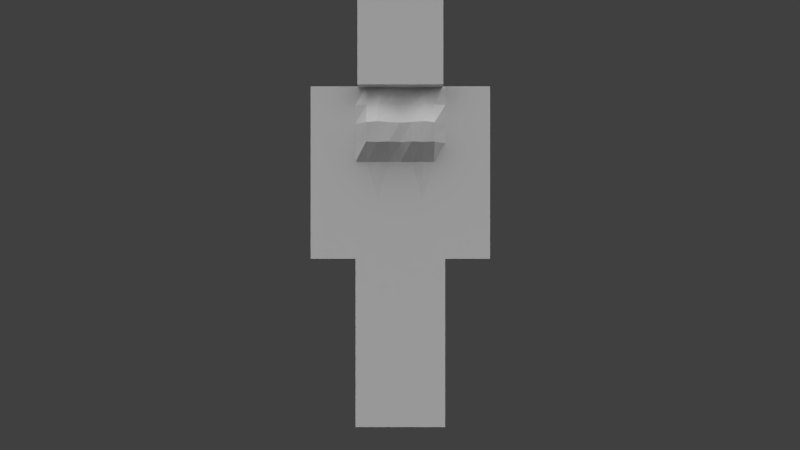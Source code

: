 # Source: elff.blend  (saved by Blender 2.66.1; exported with 4.5.12 LTS)
import bpy
from mathutils import Matrix  # noqa: F401  (used for matrix-valued properties, if any)

bpy.ops.wm.read_factory_settings(use_empty=True)
scene = bpy.context.scene
scene.name = 'Scene'

# ---- collections
col_collection_1 = bpy.data.collections.new('Collection 1'); scene.collection.children.link(col_collection_1)
col_collection_2 = bpy.data.collections.new('Collection 2'); scene.collection.children.link(col_collection_2)

# ---- materials (node trees are filled in below, after node groups)
mat_character = bpy.data.materials.new('Character')
mat_character.alpha_threshold = 0.0
mat_character.use_transparent_shadow = False
mat_character.roughness = 0.5
mat_character.specular_intensity = 0.0
mat_character.line_color = (0.0, 0.0, 0.0, 1.0)

# ---- material node trees

# ---- world
world_world = bpy.data.worlds.new('World'); scene.world = world_world
world_world.color = (0.05088, 0.05088, 0.05088)
world_world.use_sun_shadow = False
world_world.sun_shadow_jitter_overblur = 0.0
world_world.cycles.sampling_method = 'MANUAL'
world_world.cycles.sample_map_resolution = 256

# ---- cameras
cam_camera = bpy.data.cameras.new('Camera')
cam_camera.clip_end = 100.0
cam_camera.lens = 35.0
cam_camera.sensor_width = 32.0
cam_camera.sensor_height = 18.0
cam_camera.ortho_scale = 7.314
cam_camera.dof.focus_distance = 0.0
cam_camera.dof.aperture_fstop = 128.0

# ---- lights
light_sun_005 = bpy.data.lights.new('Sun.005', 'SUN')
light_sun_005.transmission_factor = 0.0
light_sun_005.angle = 1.571
light_sun_005.energy = 1.0
light_sun_005.shadow_buffer_clip_start = 0.5
light_sun_005.shadow_soft_size = 1.0
light_sun_005.shadow_cascade_max_distance = 1000.0
light_sun_005.cycles.use_multiple_importance_sampling = False
light_sun_004 = bpy.data.lights.new('Sun.004', 'SUN')
light_sun_004.transmission_factor = 0.0
light_sun_004.angle = 1.571
light_sun_004.energy = 1.0
light_sun_004.shadow_buffer_clip_start = 0.5
light_sun_004.shadow_soft_size = 1.0
light_sun_004.shadow_cascade_max_distance = 1000.0
light_sun_004.cycles.use_multiple_importance_sampling = False
light_sun_003 = bpy.data.lights.new('Sun.003', 'SUN')
light_sun_003.transmission_factor = 0.0
light_sun_003.angle = 1.571
light_sun_003.energy = 1.0
light_sun_003.shadow_buffer_clip_start = 0.5
light_sun_003.shadow_soft_size = 1.0
light_sun_003.shadow_cascade_max_distance = 1000.0
light_sun_003.cycles.use_multiple_importance_sampling = False
light_sun_001 = bpy.data.lights.new('Sun.001', 'SUN')
light_sun_001.transmission_factor = 0.0
light_sun_001.angle = 1.571
light_sun_001.energy = 1.0
light_sun_001.shadow_buffer_clip_start = 0.5
light_sun_001.shadow_soft_size = 1.0
light_sun_001.shadow_cascade_max_distance = 1000.0
light_sun_001.cycles.use_multiple_importance_sampling = False

# ---- meshes
me_cube = bpy.data.meshes.new('Cube')
me_cube.from_pydata([(-2.0, -1.0, 8.441), (-2.0, 1.0, 8.441), (-2.0, -1.0, 15.19), (-2.0, 1.0, 15.19), (-4.0, 1.0, 15.19), (-4.0, -1.0, 15.19), (-2.0, -1.0, 15.19), (-2.0, 1.0, 15.19), (-4.0, 1.0, 7.502), (-4.0, -1.0, 7.502), (-2.0, -1.0, 7.502), (-2.0, 1.0, 7.502), (-2.0, -1.0, 0.0), (-2.0, 1.0, 0.0), (-2.0, -1.0, 8.441), (-2.0, 1.0, 8.441), (-1.704, -1.704, 15.18), (-1.704, 1.704, 15.18), (-1.704, -1.704, 18.59), (-1.704, 1.704, 18.59), (2.0, 1.0, 8.441), (2.0, -1.0, 8.441), (2.0, 1.0, 15.19), (2.0, -1.0, 15.19), (2.0, 1.0, 7.502), (2.0, -1.0, 7.502), (4.0, -1.0, 7.502), (4.0, 1.0, 7.502), (2.0, 1.0, 15.19), (2.0, -1.0, 15.19), (4.0, -1.0, 15.19), (4.0, 1.0, 15.19), (8.742e-08, 1.0, 0.0), (-8.742e-08, -1.0, 0.0), (0.0, -1.0, 8.441), (0.0, 1.0, 8.441), (1.704, 1.704, 15.18), (1.704, -1.704, 15.18), (1.704, 1.704, 18.59), (1.704, -1.704, 18.59), (2.0, 1.0, 8.441), (2.0, -1.0, 8.441), (2.0, 1.0, 0.0), (2.0, -1.0, 0.0), (0.0, 1.0, 0.0), (0.0, -1.0, 0.0), (0.0, -1.0, 8.441), (0.0, 1.0, 8.441), (-1.874, -1.874, 15.14), (-1.874, 1.874, 15.14), (-1.874, -1.874, 18.89), (-1.874, 1.874, 18.89), (1.874, 1.874, 15.14), (1.874, -1.874, 15.14), (1.874, 1.874, 18.89), (1.874, -1.874, 18.89), (5.0, -6.0, 6.191), (-5.0, -6.0, 6.191), (-6.0, -5.0, 18.69), (2.0, 1.0, 8.441), (2.0, 1.0, 15.19), (-2.0, 1.0, 15.19), (-2.0, 1.0, 8.441), (2.0, 1.0, 11.82), (0.0, 1.0, 15.19), (0.0, 1.0, 8.441), (-2.0, 1.0, 11.82), (0.0, 1.0, 11.82), (2.0, 1.0, 13.5), (1.0, 1.0, 15.19), (-1.0, 1.0, 8.441), (-2.0, 1.0, 10.13), (2.0, 1.0, 10.13), (-1.0, 1.0, 15.19), (1.0, 1.0, 8.441), (-2.0, 1.0, 13.5), (0.0, 1.0, 10.13), (0.0, 1.618, 13.5), (-1.0, 1.087, 11.82), (1.0, 1.087, 11.82), (1.0, 1.0, 10.13), (-1.0, 1.0, 10.13), (-1.0, 1.944, 13.53), (1.0, 1.944, 13.53), (2.0, 1.0, 14.35), (1.5, 1.0, 15.19), (-1.5, 1.0, 15.19), (-2.0, 1.0, 14.35), (0.0, 1.114, 14.35), (-1.5, 1.0, 11.82), (0.5, 1.0, 11.82), (2.0, 1.0, 12.66), (0.5, 1.0, 15.19), (-0.5, 1.0, 15.19), (-2.0, 1.0, 12.66), (0.0, 1.523, 12.66), (-0.5, 1.0, 11.82), (1.5, 1.0, 11.82), (-1.0, 1.903, 12.63), (-1.0, 1.456, 14.35), (-1.5, 1.812, 13.5), (-0.5, 1.812, 13.5), (1.0, 1.903, 12.63), (1.0, 1.456, 14.35), (0.5, 1.812, 13.5), (1.5, 1.812, 13.5), (-0.5, 1.796, 12.66), (1.5, 1.743, 12.66), (-1.5, 1.743, 12.66), (-1.5, 1.27, 14.35), (-0.5, 1.27, 14.35), (0.5, 1.796, 12.66), (0.5, 1.27, 14.35), (1.5, 1.27, 14.35)], [], [(23, 2, 0, 21), (2, 3, 1, 0), (80, 72, 59, 74), (20, 21, 0, 1), (3, 2, 23, 22), (47, 44, 45, 46), (6, 5, 9, 10), (7, 6, 10, 11), (32, 33, 12, 13), (14, 15, 13, 12), (39, 18, 16, 37), (18, 19, 17, 16), (19, 38, 36, 17), (36, 37, 16, 17), (19, 18, 39, 38), (34, 14, 12, 33), (40, 42, 44, 47), (15, 35, 32, 13), (24, 27, 26, 25), (31, 28, 29, 30), (46, 45, 43, 41), (35, 34, 33, 32), (41, 43, 42, 40), (23, 21, 20, 22), (39, 37, 36, 38), (15, 14, 34, 35), (4, 7, 11, 8), (5, 4, 8, 9), (30, 26, 27, 31), (4, 5, 6, 7), (31, 27, 24, 28), (44, 42, 43, 45), (28, 24, 25, 29), (11, 10, 9, 8), (29, 25, 26, 30), (40, 47, 46, 41), (55, 50, 48, 53), (50, 51, 49, 48), (51, 54, 52, 49), (52, 53, 48, 49), (51, 50, 55, 54), (55, 53, 52, 54), (81, 76, 65, 70), (106, 95, 67, 96), (107, 91, 63, 97), (76, 80, 74, 65), (67, 90, 79, 80, 76), (79, 97, 63, 72, 80), (71, 81, 70, 62), (66, 89, 78, 81, 71), (78, 96, 67, 76, 81), (108, 98, 78, 89), (109, 99, 82, 100), (110, 88, 77, 101), (111, 102, 79, 90), (112, 103, 83, 104), (113, 84, 68, 105), (98, 106, 96, 78), (82, 101, 106, 98), (101, 77, 95, 106), (102, 107, 97, 79), (83, 105, 107, 102), (105, 68, 91, 107), (94, 108, 89, 66), (75, 100, 108, 94), (100, 82, 98, 108), (87, 109, 100, 75), (61, 86, 109, 87), (86, 73, 99, 109), (99, 110, 101, 82), (73, 93, 110, 99), (93, 64, 88, 110), (95, 111, 90, 67), (77, 104, 111, 95), (104, 83, 102, 111), (88, 112, 104, 77), (64, 92, 112, 88), (92, 69, 103, 112), (103, 113, 105, 83), (69, 85, 113, 103), (85, 60, 84, 113)])
_uv = me_cube.uv_layers.new(name='UVMap')
_uv.uv.foreach_set('vector', [0.625, 0.375, 0.5, 0.375, 0.5, 0.0, 0.625, 0.0, 0.5, 0.375, 0.4375, 0.375, 0.4375, 0.0, 0.5, 0.0, 0.3438, 0.09375, 0.3125, 0.09375, 0.3125, 0.0, 0.3438, 0.0, 0.5625, 0.375, 0.5625, 0.5, 0.4375, 0.5, 0.4375, 0.375, 0.4375, 0.375, 0.4375, 0.5, 0.3125, 0.5, 0.3125, 0.375, 0.1875, 0.375, 0.1875, 0.0, 0.125, 0.0, 0.125, 0.375, 0.8125, 0.375, 0.875, 0.375, 0.875, 0.0, 0.8125, 0.0, 0.75, 0.375, 0.8125, 0.375, 0.8125, 0.0, 0.75, 0.0, 0.1875, 0.375, 0.1875, 0.5, 0.125, 0.5, 0.125, 0.375, 0.0, 0.375, 0.0625, 0.375, 0.0625, 0.0, 0.0, 0.0, 0.5, 0.75, 0.375, 0.75, 0.375, 0.5, 0.5, 0.5, 0.375, 0.75, 0.25, 0.75, 0.25, 0.5, 0.375, 0.5, 0.25, 0.75, 0.125, 0.75, 0.125, 0.5, 0.25, 0.5, 0.375, 0.75, 0.375, 1.0, 0.25, 1.0, 0.25, 0.75, 0.25, 0.75, 0.25, 1.0, 0.125, 1.0, 0.125, 0.75, 0.25, 0.375, 0.1875, 0.375, 0.1875, 0.0, 0.25, 0.0, 0.125, 0.375, 0.125, 0.0, 0.0625, 0.0, 0.0625, 0.375, 0.125, 0.375, 0.0625, 0.375, 0.0625, 0.0, 0.125, 0.0, 0.75, 0.375, 0.8125, 0.375, 0.8125, 0.5, 0.75, 0.5, 0.6875, 0.375, 0.75, 0.375, 0.75, 0.5, 0.6875, 0.5, 0.25, 0.375, 0.25, 0.0, 0.1875, 0.0, 0.1875, 0.375, 0.1875, 0.375, 0.125, 0.375, 0.125, 0.0, 0.1875, 0.0, 0.0, 0.375, 0.0, 0.0, 0.0625, 0.0, 0.0625, 0.375, 0.25, 0.375, 0.25, 0.0, 0.3125, 0.0, 0.3125, 0.375, 0.0, 0.75, 0.0, 0.5, 0.125, 0.5, 0.125, 0.75, 0.125, 0.375, 0.125, 0.5, 0.0625, 0.5, 0.0625, 0.375, 0.6875, 0.375, 0.75, 0.375, 0.75, 0.0, 0.6875, 0.0, 0.6875, 0.375, 0.625, 0.375, 0.625, 0.0, 0.6875, 0.0, 0.6875, 0.375, 0.6875, 0.0, 0.625, 0.0, 0.625, 0.375, 0.6875, 0.375, 0.6875, 0.5, 0.75, 0.5, 0.75, 0.375, 0.6875, 0.375, 0.6875, 0.0, 0.75, 0.0, 0.75, 0.375, 0.1875, 0.375, 0.125, 0.375, 0.125, 0.5, 0.1875, 0.5, 0.75, 0.375, 0.75, 0.0, 0.8125, 0.0, 0.8125, 0.375, 0.75, 0.375, 0.75, 0.5, 0.8125, 0.5, 0.8125, 0.375, 0.8125, 0.375, 0.8125, 0.0, 0.875, 0.0, 0.875, 0.375, 0.125, 0.375, 0.0625, 0.375, 0.0625, 0.5, 0.125, 0.5, 1.0, 0.75, 0.875, 0.75, 0.875, 0.5, 1.0, 0.5, 0.875, 0.75, 0.75, 0.75, 0.75, 0.5, 0.875, 0.5, 0.75, 0.75, 0.625, 0.75, 0.625, 0.5, 0.75, 0.5, 0.875, 0.75, 0.875, 1.0, 0.75, 1.0, 0.75, 0.75, 0.75, 0.75, 0.75, 1.0, 0.625, 1.0, 0.625, 0.75, 0.5, 0.75, 0.5, 0.5, 0.625, 0.5, 0.625, 0.75, 0.4062, 0.09375, 0.375, 0.09375, 0.375, 0.0, 0.4062, 0.0, 0.3906, 0.2344, 0.375, 0.2344, 0.375, 0.1875, 0.3906, 0.1875, 0.3281, 0.2344, 0.3125, 0.2344, 0.3125, 0.1875, 0.3281, 0.1875, 0.375, 0.09375, 0.3438, 0.09375, 0.3438, 0.0, 0.375, 0.0, 0.375, 0.1875, 0.3594, 0.1875, 0.3438, 0.1875, 0.3438, 0.09375, 0.375, 0.09375, 0.3438, 0.1875, 0.3281, 0.1875, 0.3125, 0.1875, 0.3125, 0.09375, 0.3438, 0.09375, 0.4375, 0.09375, 0.4062, 0.09375, 0.4062, 0.0, 0.4375, 0.0, 0.4375, 0.1875, 0.4219, 0.1875, 0.4062, 0.1875, 0.4062, 0.09375, 0.4375, 0.09375, 0.4062, 0.1875, 0.3906, 0.1875, 0.375, 0.1875, 0.375, 0.09375, 0.4062, 0.09375, 0.4219, 0.2344, 0.4062, 0.2344, 0.4062, 0.1875, 0.4219, 0.1875, 0.4219, 0.3281, 0.4062, 0.3281, 0.4062, 0.2812, 0.4219, 0.2812, 0.3906, 0.3281, 0.375, 0.3281, 0.375, 0.2812, 0.3906, 0.2812, 0.3594, 0.2344, 0.3438, 0.2344, 0.3438, 0.1875, 0.3594, 0.1875, 0.3594, 0.3281, 0.3438, 0.3281, 0.3438, 0.2812, 0.3594, 0.2812, 0.3281, 0.3281, 0.3125, 0.3281, 0.3125, 0.2812, 0.3281, 0.2812, 0.4062, 0.2344, 0.3906, 0.2344, 0.3906, 0.1875, 0.4062, 0.1875, 0.4062, 0.2812, 0.3906, 0.2812, 0.3906, 0.2344, 0.4062, 0.2344, 0.3906, 0.2812, 0.375, 0.2812, 0.375, 0.2344, 0.3906, 0.2344, 0.3438, 0.2344, 0.3281, 0.2344, 0.3281, 0.1875, 0.3438, 0.1875, 0.3438, 0.2812, 0.3281, 0.2812, 0.3281, 0.2344, 0.3438, 0.2344, 0.3281, 0.2812, 0.3125, 0.2812, 0.3125, 0.2344, 0.3281, 0.2344, 0.4375, 0.2344, 0.4219, 0.2344, 0.4219, 0.1875, 0.4375, 0.1875, 0.4375, 0.2812, 0.4219, 0.2812, 0.4219, 0.2344, 0.4375, 0.2344, 0.4219, 0.2812, 0.4062, 0.2812, 0.4062, 0.2344, 0.4219, 0.2344, 0.4375, 0.3281, 0.4219, 0.3281, 0.4219, 0.2812, 0.4375, 0.2812, 0.4375, 0.375, 0.4219, 0.375, 0.4219, 0.3281, 0.4375, 0.3281, 0.4219, 0.375, 0.4062, 0.375, 0.4062, 0.3281, 0.4219, 0.3281, 0.4062, 0.3281, 0.3906, 0.3281, 0.3906, 0.2812, 0.4062, 0.2812, 0.4062, 0.375, 0.3906, 0.375, 0.3906, 0.3281, 0.4062, 0.3281, 0.3906, 0.375, 0.375, 0.375, 0.375, 0.3281, 0.3906, 0.3281, 0.375, 0.2344, 0.3594, 0.2344, 0.3594, 0.1875, 0.375, 0.1875, 0.375, 0.2812, 0.3594, 0.2812, 0.3594, 0.2344, 0.375, 0.2344, 0.3594, 0.2812, 0.3438, 0.2812, 0.3438, 0.2344, 0.3594, 0.2344, 0.375, 0.3281, 0.3594, 0.3281, 0.3594, 0.2812, 0.375, 0.2812, 0.375, 0.375, 0.3594, 0.375, 0.3594, 0.3281, 0.375, 0.3281, 0.3594, 0.375, 0.3438, 0.375, 0.3438, 0.3281, 0.3594, 0.3281, 0.3438, 0.3281, 0.3281, 0.3281, 0.3281, 0.2812, 0.3438, 0.2812, 0.3438, 0.375, 0.3281, 0.375, 0.3281, 0.3281, 0.3438, 0.3281, 0.3281, 0.375, 0.3125, 0.375, 0.3125, 0.3281, 0.3281, 0.3281])
me_cube.materials.append(mat_character)
me_cube.use_remesh_preserve_volume = False
me_cube.use_remesh_preserve_attributes = False
me_cube.use_mirror_vertex_groups = False
me_cube.use_paint_bone_selection = False
me_cube.use_paint_mask = True
me_cube.update()
arm_armature = bpy.data.armatures.new('Armature')  # bones are not reproduced

# ---- objects
ob_sun_003 = bpy.data.objects.new('Sun.003', light_sun_005)
ob_sun_002 = bpy.data.objects.new('Sun.002', light_sun_004)
ob_sun_000 = bpy.data.objects.new('Sun.000', light_sun_003)
ob_sun_001 = bpy.data.objects.new('Sun.001', light_sun_001)
ob_player = bpy.data.objects.new('Player', me_cube)
ob_camera = bpy.data.objects.new('Camera', cam_camera)
ob_armature = bpy.data.objects.new('Armature', arm_armature)

# ---- transforms, parenting, visibility, modifiers, constraints
ob_sun_003.location = (-10.0, 9.537e-07, 10.0)
ob_sun_003.rotation_euler = (-0.7854, -0.0, 1.571)
ob_sun_003.lineart.crease_threshold = 0.0
ob_sun_002.location = (10.0, -9.537e-07, 10.0)
ob_sun_002.rotation_euler = (-0.7854, -0.0, 4.712)
ob_sun_002.lineart.crease_threshold = 0.0
ob_sun_000.location = (0.0, -10.0, 10.0)
ob_sun_000.rotation_euler = (-0.7854, -0.0, 3.142)
ob_sun_000.lineart.crease_threshold = 0.0
ob_sun_001.location = (0.0, 10.0, 10.0)
ob_sun_001.rotation_euler = (-0.7854, -0.0, 0.0)
ob_sun_001.lineart.crease_threshold = 0.0
ob_player.parent = ob_armature
ob_player.matrix_parent_inverse = Matrix(((1.0, 0.0, 0.0, 0.0), (0.0, 1.0, 0.0, 0.0), (0.0, 0.0, 1.0, 10.0), (0.0, 0.0, 0.0, 1.0)))
ob_player.location = (0.0, 0.0, -10.0)
ob_player.lock_rotations_4d = False
ob_player.empty_display_type = 'ARROWS'
ob_player.lineart.crease_threshold = 0.0
_vg = ob_player.vertex_groups.new(name='Body')
for _i, _w in zip([0, 1, 2, 3, 4, 5, 6, 7, 8, 9, 10, 11, 12, 14, 15, 20, 21, 22, 23, 24, 25, 26, 27, 28, 29, 30, 33, 34, 35, 40, 41, 43, 45, 46, 47, 56, 57, 58, 59, 60, 61, 62, 63, 64, 65, 66, 67, 68, 69, 70, 71, 72, 73, 74, 75, 76, 77, 78, 79, 80, 81, 82, 83, 84, 85, 86, 87, 88, 89, 90, 91, 92, 93, 94, 95, 96, 97, 98, 99, 100, 101, 102, 103, 104, 105, 106, 107, 108, 109, 110, 111, 112, 113], [1.0, 1.0, 1.0, 1.0, 0.0, 0.0, 0.0, 0.0, 0.0, 0.0, 0.0, 0.0, 0.0, 0.0, 0.0, 1.0, 1.0, 1.0, 1.0, 0.0, 0.0, 0.0, 0.0, 0.0, 0.0, 0.0, 0.0, 0.0, 0.0, 0.0, 0.0, 0.0, 0.0, 0.0, 0.0, 1.0, 1.0, 1.0, 1.0, 1.0, 1.0, 1.0, 1.0, 1.0, 1.0, 1.0, 1.0, 1.0, 1.0, 1.0, 1.0, 1.0, 1.0, 1.0, 1.0, 1.0, 1.0, 1.0, 1.0, 1.0, 1.0, 1.0, 1.0, 1.0, 1.0, 1.0, 1.0, 1.0, 1.0, 1.0, 1.0, 1.0, 1.0, 1.0, 1.0, 1.0, 1.0, 1.0, 1.0, 1.0, 1.0, 1.0, 1.0, 1.0, 1.0, 1.0, 1.0, 1.0, 1.0, 1.0, 1.0, 1.0, 1.0]): _vg.add([_i], _w, 'REPLACE')
_vg = ob_player.vertex_groups.new(name='Head')
_vg.add([16, 17, 18, 19, 36, 37, 38, 39, 48, 49, 50, 51, 52, 53, 54, 55], 1.0, 'REPLACE')
_vg = ob_player.vertex_groups.new(name='Arm_Left')
_vg.add([4, 5, 6, 7, 8, 9, 10, 11], 1.0, 'REPLACE')
_vg = ob_player.vertex_groups.new(name='Arm_Right')
_vg.add([24, 25, 26, 27, 28, 29, 30, 31], 1.0, 'REPLACE')
_vg = ob_player.vertex_groups.new(name='Leg_Right')
_vg.add([40, 41, 42, 43, 44, 45, 46, 47], 1.0, 'REPLACE')
_vg = ob_player.vertex_groups.new(name='Leg_Left')
_vg.add([12, 13, 14, 15, 32, 33, 34, 35], 1.0, 'REPLACE')
_vg = ob_player.vertex_groups.new(name='Cape')
_m = ob_player.modifiers.new('Armature', 'ARMATURE')
_m.object = ob_armature
_m.use_bone_envelopes = True
ob_camera.location = (0.0, 40.0, -1.0)
ob_camera.rotation_euler = (1.571, 1.51e-07, 3.142)
ob_camera.lock_rotations_4d = False
ob_camera.empty_display_type = 'ARROWS'
ob_camera.color = (0.0, 0.0, 0.0, 0.0)
ob_camera.display_type = 'WIRE'
ob_camera.lineart.crease_threshold = 0.0
ob_armature.location = (0.0, 0.0, -10.0)
ob_armature.show_in_front = True
ob_armature.lineart.crease_threshold = 0.0

# ---- collection membership
col_collection_1.objects.link(ob_sun_003)
col_collection_1.objects.link(ob_sun_002)
col_collection_1.objects.link(ob_sun_000)
col_collection_1.objects.link(ob_sun_001)
col_collection_1.objects.link(ob_player)
col_collection_1.objects.link(ob_camera)
col_collection_2.objects.link(ob_armature)

# ---- scene / render settings (as saved in the file)
scene.camera = ob_camera
scene.frame_start = 0; scene.frame_end = 220; scene.frame_set(1)
scene.render.engine = 'BLENDER_EEVEE_NEXT'
scene.render.image_settings.color_mode = 'RGB'
scene.render.image_settings.compression = 90
scene.render.resolution_percentage = 50
scene.render.fps = 30
scene.render.dither_intensity = 0.0
scene.render.bake_margin = 2
scene.render.bake_bias = 0.0
scene.cycles.use_denoising = False
scene.cycles.samples = 10
scene.cycles.sampling_pattern = 'TABULATED_SOBOL'
scene.cycles.light_sampling_threshold = 0.0
scene.cycles.use_adaptive_sampling = False
scene.cycles.use_light_tree = False
scene.cycles.blur_glossy = 0.0
scene.cycles.volume_bounces = 1
scene.cycles.pixel_filter_type = 'GAUSSIAN'
scene.cycles.sample_clamp_indirect = 0.0
scene.view_settings.view_transform = 'Standard'
bpy.context.view_layer.update()
